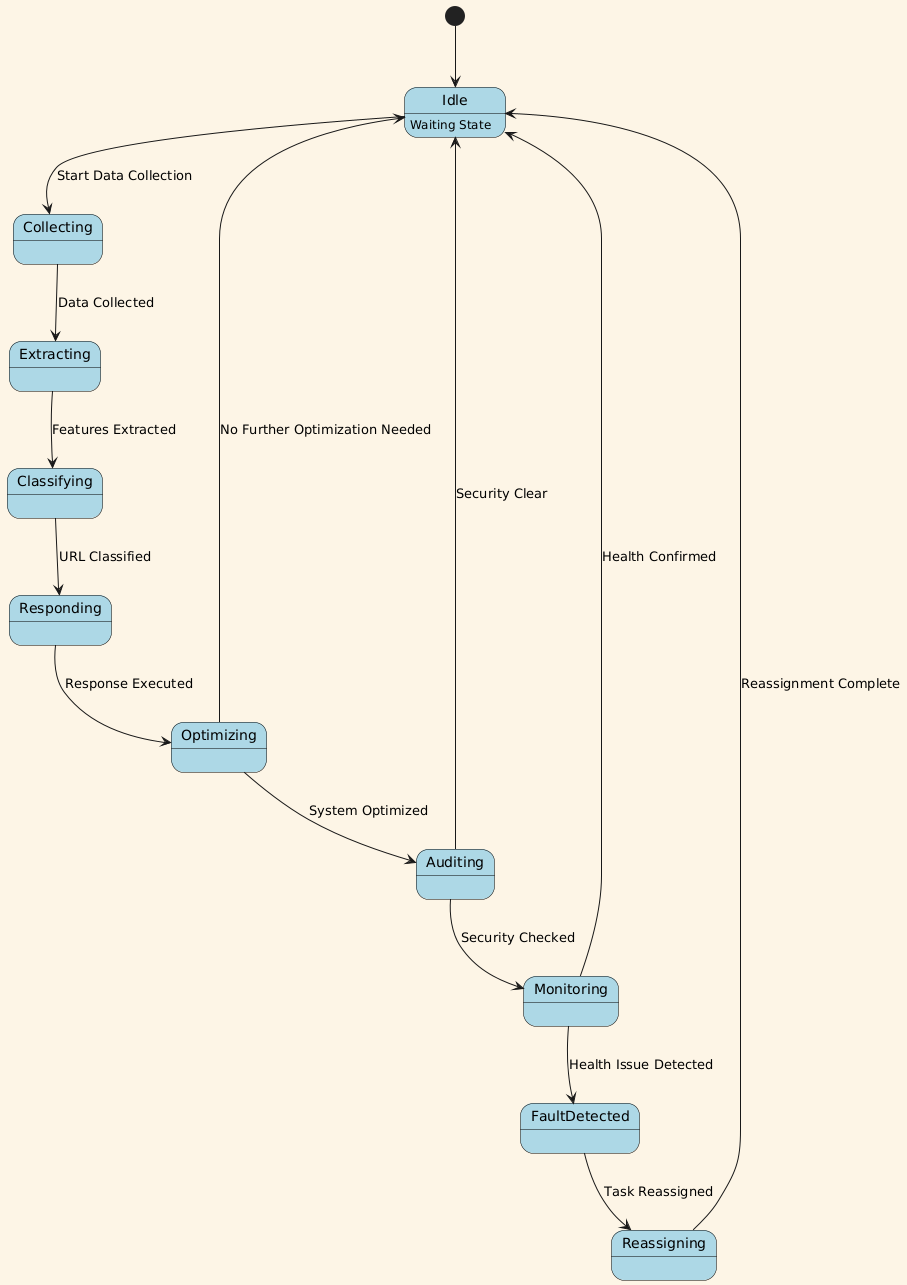

The diagram above was rendered by PlantUML. Its source (embedded in the PNG):
@startuml
skinparam backgroundColor #FDF5E6
skinparam state {
    BackgroundColor LightBlue
    FontColor Black
    BorderColor Black
}

[*] --> Idle
Idle : Waiting State
Idle --> Collecting : Start Data Collection
Collecting --> Extracting : Data Collected
Extracting --> Classifying : Features Extracted
Classifying --> Responding : URL Classified
Responding --> Optimizing : Response Executed
Optimizing --> Auditing : System Optimized
Auditing --> Monitoring : Security Checked
Monitoring --> Idle : Health Confirmed
Optimizing --> Idle : No Further Optimization Needed
Auditing --> Idle : Security Clear
Monitoring --> FaultDetected : Health Issue Detected
FaultDetected --> Reassigning : Task Reassigned
Reassigning --> Idle : Reassignment Complete
@enduml